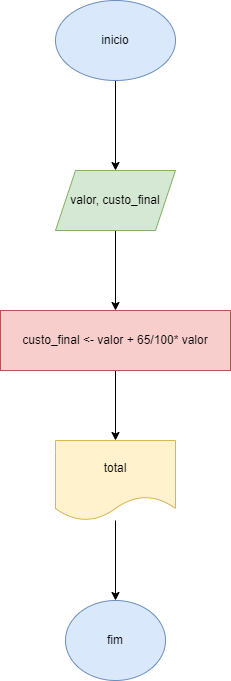

The diagram above was exported from draw.io. Its source (the exported page's mxGraphModel, read from the mxfile embedded in the PNG):
<mxGraphModel dx="833" dy="485" grid="1" gridSize="10" guides="1" tooltips="1" connect="1" arrows="1" fold="1" page="1" pageScale="1" pageWidth="827" pageHeight="1169" math="0" shadow="0">
  <root>
    <mxCell id="0" />
    <mxCell id="1" parent="0" />
    <mxCell id="T_dv_vE38yFXnkdkBMCi-3" value="" style="edgeStyle=orthogonalEdgeStyle;rounded=0;orthogonalLoop=1;jettySize=auto;html=1;" edge="1" parent="1" source="T_dv_vE38yFXnkdkBMCi-1" target="T_dv_vE38yFXnkdkBMCi-2">
      <mxGeometry relative="1" as="geometry" />
    </mxCell>
    <mxCell id="T_dv_vE38yFXnkdkBMCi-1" value="inicio" style="ellipse;whiteSpace=wrap;html=1;fillColor=#dae8fc;strokeColor=#6c8ebf;" vertex="1" parent="1">
      <mxGeometry x="354" y="210" width="120" height="80" as="geometry" />
    </mxCell>
    <mxCell id="T_dv_vE38yFXnkdkBMCi-7" value="" style="edgeStyle=orthogonalEdgeStyle;rounded=0;orthogonalLoop=1;jettySize=auto;html=1;" edge="1" parent="1" source="T_dv_vE38yFXnkdkBMCi-2" target="T_dv_vE38yFXnkdkBMCi-6">
      <mxGeometry relative="1" as="geometry" />
    </mxCell>
    <mxCell id="T_dv_vE38yFXnkdkBMCi-2" value="valor, custo_final" style="shape=parallelogram;perimeter=parallelogramPerimeter;whiteSpace=wrap;html=1;fixedSize=1;fillColor=#d5e8d4;strokeColor=#82b366;" vertex="1" parent="1">
      <mxGeometry x="354" y="380" width="120" height="60" as="geometry" />
    </mxCell>
    <mxCell id="T_dv_vE38yFXnkdkBMCi-9" value="" style="edgeStyle=orthogonalEdgeStyle;rounded=0;orthogonalLoop=1;jettySize=auto;html=1;" edge="1" parent="1" source="T_dv_vE38yFXnkdkBMCi-6" target="T_dv_vE38yFXnkdkBMCi-8">
      <mxGeometry relative="1" as="geometry" />
    </mxCell>
    <mxCell id="T_dv_vE38yFXnkdkBMCi-6" value="custo_final &amp;lt;- valor + 65/100* valor" style="whiteSpace=wrap;html=1;fillColor=#f8cecc;strokeColor=#b85450;" vertex="1" parent="1">
      <mxGeometry x="299" y="520" width="230" height="60" as="geometry" />
    </mxCell>
    <mxCell id="T_dv_vE38yFXnkdkBMCi-11" value="" style="edgeStyle=orthogonalEdgeStyle;rounded=0;orthogonalLoop=1;jettySize=auto;html=1;" edge="1" parent="1" source="T_dv_vE38yFXnkdkBMCi-8" target="T_dv_vE38yFXnkdkBMCi-10">
      <mxGeometry relative="1" as="geometry" />
    </mxCell>
    <mxCell id="T_dv_vE38yFXnkdkBMCi-8" value="total" style="shape=document;whiteSpace=wrap;html=1;boundedLbl=1;fillColor=#fff2cc;strokeColor=#d6b656;" vertex="1" parent="1">
      <mxGeometry x="354" y="650" width="120" height="80" as="geometry" />
    </mxCell>
    <mxCell id="T_dv_vE38yFXnkdkBMCi-10" value="fim" style="ellipse;whiteSpace=wrap;html=1;fillColor=#dae8fc;strokeColor=#6c8ebf;" vertex="1" parent="1">
      <mxGeometry x="364" y="810" width="100" height="80" as="geometry" />
    </mxCell>
  </root>
</mxGraphModel>